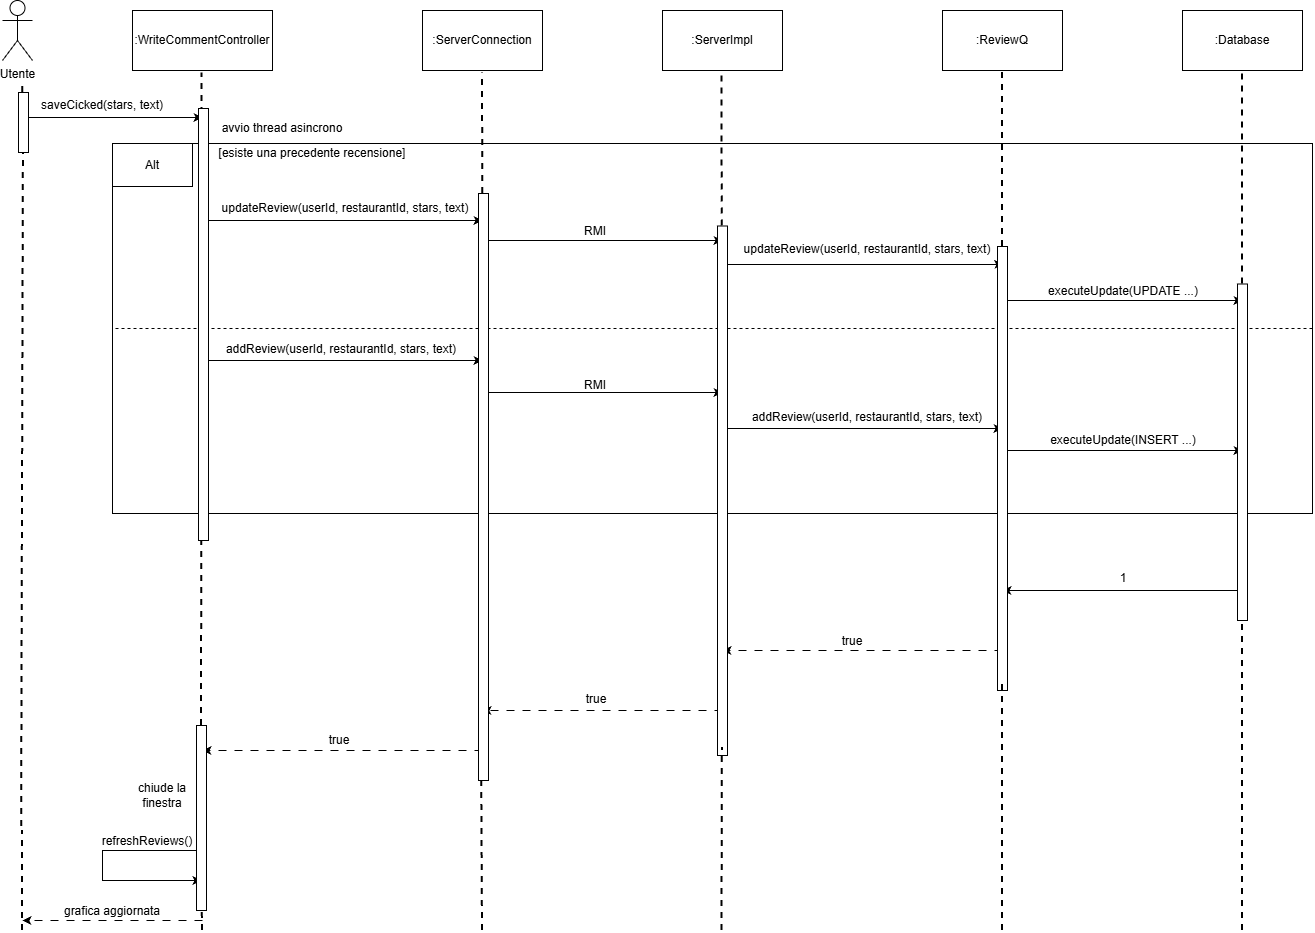

The diagram above was exported from draw.io. Its source (the exported page's mxGraphModel, read from the mxfile embedded in the PNG):
<mxGraphModel dx="1224" dy="576" grid="1" gridSize="10" guides="1" tooltips="1" connect="1" arrows="1" fold="1" page="1" pageScale="1" pageWidth="850" pageHeight="1100" math="0" shadow="0">
  <root>
    <mxCell id="0" />
    <mxCell id="1" parent="0" />
    <mxCell id="xCgV7kAcxoTTMUb9faKm-49" parent="1" style="rounded=0;whiteSpace=wrap;html=1;fillColor=none;" value="" vertex="1">
      <mxGeometry height="370" width="1200" x="210" y="233" as="geometry" />
    </mxCell>
    <mxCell id="jnvPtHYYLviXZspiHUsW-1" parent="1" style="shape=umlActor;verticalLabelPosition=bottom;verticalAlign=top;html=1;" value="Utente" vertex="1">
      <mxGeometry height="60" width="30" x="100" y="90" as="geometry" />
    </mxCell>
    <mxCell id="jnvPtHYYLviXZspiHUsW-17" edge="1" parent="1" source="xCgV7kAcxoTTMUb9faKm-57" style="endArrow=none;dashed=1;html=1;strokeWidth=2;rounded=0;" value="">
      <mxGeometry height="50" relative="1" width="50" as="geometry">
        <mxPoint x="300" y="1020" as="sourcePoint" />
        <mxPoint x="299.5" y="162.5" as="targetPoint" />
      </mxGeometry>
    </mxCell>
    <mxCell id="jnvPtHYYLviXZspiHUsW-18" edge="1" parent="1" source="xCgV7kAcxoTTMUb9faKm-63" style="endArrow=none;dashed=1;html=1;strokeWidth=2;rounded=0;" value="">
      <mxGeometry height="50" relative="1" width="50" as="geometry">
        <mxPoint x="580" y="1020" as="sourcePoint" />
        <mxPoint x="580" y="162.5" as="targetPoint" />
      </mxGeometry>
    </mxCell>
    <mxCell id="jnvPtHYYLviXZspiHUsW-19" edge="1" parent="1" source="xCgV7kAcxoTTMUb9faKm-65" style="endArrow=none;dashed=1;html=1;strokeWidth=2;rounded=0;" value="">
      <mxGeometry height="50" relative="1" width="50" as="geometry">
        <mxPoint x="819.5" y="1020" as="sourcePoint" />
        <mxPoint x="819.5" y="160" as="targetPoint" />
      </mxGeometry>
    </mxCell>
    <mxCell id="xCgV7kAcxoTTMUb9faKm-1" edge="1" parent="1" source="xCgV7kAcxoTTMUb9faKm-59" style="endArrow=none;dashed=1;html=1;strokeWidth=2;rounded=0;" value="">
      <mxGeometry height="50" relative="1" width="50" as="geometry">
        <mxPoint x="120" y="1020" as="sourcePoint" />
        <mxPoint x="120" y="170" as="targetPoint" />
      </mxGeometry>
    </mxCell>
    <mxCell id="xCgV7kAcxoTTMUb9faKm-2" edge="1" parent="1" source="xCgV7kAcxoTTMUb9faKm-69" style="endArrow=none;dashed=1;html=1;strokeWidth=2;rounded=0;" value="">
      <mxGeometry height="50" relative="1" width="50" as="geometry">
        <mxPoint x="1340" y="1020" as="sourcePoint" />
        <mxPoint x="1340" y="160" as="targetPoint" />
      </mxGeometry>
    </mxCell>
    <mxCell id="xCgV7kAcxoTTMUb9faKm-6" connectable="0" parent="1" style="group" value="" vertex="1">
      <mxGeometry height="60" width="120" x="760" y="100" as="geometry" />
    </mxCell>
    <mxCell id="jnvPtHYYLviXZspiHUsW-8" parent="xCgV7kAcxoTTMUb9faKm-6" style="rounded=0;whiteSpace=wrap;html=1;" value="" vertex="1">
      <mxGeometry height="60" width="120" as="geometry" />
    </mxCell>
    <mxCell id="jnvPtHYYLviXZspiHUsW-9" parent="xCgV7kAcxoTTMUb9faKm-6" style="text;html=1;whiteSpace=wrap;strokeColor=none;fillColor=none;align=center;verticalAlign=middle;rounded=0;" value=":ServerImpl" vertex="1">
      <mxGeometry height="30" width="100" x="10" y="15" as="geometry" />
    </mxCell>
    <mxCell id="xCgV7kAcxoTTMUb9faKm-7" connectable="0" parent="1" style="group" value="" vertex="1">
      <mxGeometry height="60" width="120" x="520" y="100" as="geometry" />
    </mxCell>
    <mxCell id="jnvPtHYYLviXZspiHUsW-5" parent="xCgV7kAcxoTTMUb9faKm-7" style="rounded=0;whiteSpace=wrap;html=1;" value="" vertex="1">
      <mxGeometry height="60" width="120" as="geometry" />
    </mxCell>
    <mxCell id="jnvPtHYYLviXZspiHUsW-6" parent="xCgV7kAcxoTTMUb9faKm-7" style="text;html=1;whiteSpace=wrap;strokeColor=none;fillColor=none;align=center;verticalAlign=middle;rounded=0;" value=":ServerConnection" vertex="1">
      <mxGeometry height="30" width="100" x="10" y="15" as="geometry" />
    </mxCell>
    <mxCell id="xCgV7kAcxoTTMUb9faKm-8" connectable="0" parent="1" style="group" value="" vertex="1">
      <mxGeometry height="60" width="140" x="230" y="100" as="geometry" />
    </mxCell>
    <mxCell id="jnvPtHYYLviXZspiHUsW-10" parent="xCgV7kAcxoTTMUb9faKm-8" style="rounded=0;whiteSpace=wrap;html=1;" value="" vertex="1">
      <mxGeometry height="60" width="140" as="geometry" />
    </mxCell>
    <mxCell id="jnvPtHYYLviXZspiHUsW-11" parent="xCgV7kAcxoTTMUb9faKm-8" style="text;html=1;whiteSpace=wrap;strokeColor=none;fillColor=none;align=center;verticalAlign=middle;rounded=0;" value=":WriteCommentController" vertex="1">
      <mxGeometry height="30" width="120" x="10" y="15" as="geometry" />
    </mxCell>
    <mxCell id="xCgV7kAcxoTTMUb9faKm-9" edge="1" parent="1" style="endArrow=classic;html=1;rounded=0;" value="">
      <mxGeometry height="50" relative="1" width="50" as="geometry">
        <mxPoint x="120" y="207" as="sourcePoint" />
        <mxPoint x="300" y="207" as="targetPoint" />
      </mxGeometry>
    </mxCell>
    <mxCell id="xCgV7kAcxoTTMUb9faKm-10" parent="1" style="text;html=1;whiteSpace=wrap;strokeColor=none;fillColor=none;align=center;verticalAlign=middle;rounded=0;" value="saveCicked(stars, text)" vertex="1">
      <mxGeometry height="30" width="160" x="120" y="180" as="geometry" />
    </mxCell>
    <mxCell id="xCgV7kAcxoTTMUb9faKm-11" parent="1" style="text;html=1;whiteSpace=wrap;strokeColor=none;fillColor=none;align=center;verticalAlign=middle;rounded=0;" value="avvio thread asincrono" vertex="1">
      <mxGeometry height="30" width="140" x="310" y="203" as="geometry" />
    </mxCell>
    <mxCell id="xCgV7kAcxoTTMUb9faKm-12" edge="1" parent="1" style="endArrow=classic;html=1;rounded=0;" value="">
      <mxGeometry height="50" relative="1" width="50" as="geometry">
        <mxPoint x="300" y="310" as="sourcePoint" />
        <mxPoint x="580" y="310" as="targetPoint" />
      </mxGeometry>
    </mxCell>
    <mxCell id="xCgV7kAcxoTTMUb9faKm-13" parent="1" style="text;html=1;whiteSpace=wrap;strokeColor=none;fillColor=none;align=center;verticalAlign=middle;rounded=0;" value="updateReview(userId, restaurantId, stars, text)" vertex="1">
      <mxGeometry height="30" width="270" x="308" y="283" as="geometry" />
    </mxCell>
    <mxCell id="xCgV7kAcxoTTMUb9faKm-14" edge="1" parent="1" style="endArrow=classic;html=1;rounded=0;" value="">
      <mxGeometry height="50" relative="1" width="50" as="geometry">
        <mxPoint x="300" y="450" as="sourcePoint" />
        <mxPoint x="580" y="450" as="targetPoint" />
      </mxGeometry>
    </mxCell>
    <mxCell id="xCgV7kAcxoTTMUb9faKm-15" parent="1" style="text;html=1;whiteSpace=wrap;strokeColor=none;fillColor=none;align=center;verticalAlign=middle;rounded=0;" value="addReview(userId, restaurantId, stars, text)" vertex="1">
      <mxGeometry height="30" width="270" x="304" y="424" as="geometry" />
    </mxCell>
    <mxCell id="xCgV7kAcxoTTMUb9faKm-16" edge="1" parent="1" style="endArrow=classic;html=1;rounded=0;" value="">
      <mxGeometry height="50" relative="1" width="50" as="geometry">
        <mxPoint x="580" y="330" as="sourcePoint" />
        <mxPoint x="820" y="330" as="targetPoint" />
      </mxGeometry>
    </mxCell>
    <mxCell id="xCgV7kAcxoTTMUb9faKm-17" parent="1" style="text;html=1;whiteSpace=wrap;strokeColor=none;fillColor=none;align=center;verticalAlign=middle;rounded=0;" value="RMI" vertex="1">
      <mxGeometry height="30" width="140" x="623" y="306" as="geometry" />
    </mxCell>
    <mxCell id="xCgV7kAcxoTTMUb9faKm-18" edge="1" parent="1" style="endArrow=classic;html=1;rounded=0;" value="">
      <mxGeometry height="50" relative="1" width="50" as="geometry">
        <mxPoint x="820" y="354" as="sourcePoint" />
        <mxPoint x="1100.8589817533557" y="354" as="targetPoint" />
      </mxGeometry>
    </mxCell>
    <mxCell id="xCgV7kAcxoTTMUb9faKm-19" parent="1" style="text;html=1;whiteSpace=wrap;strokeColor=none;fillColor=none;align=center;verticalAlign=middle;rounded=0;" value="updateReview(userId, restaurantId, stars, text)" vertex="1">
      <mxGeometry height="30" width="270" x="830" y="324" as="geometry" />
    </mxCell>
    <mxCell id="xCgV7kAcxoTTMUb9faKm-20" connectable="0" parent="1" style="group" value="" vertex="1">
      <mxGeometry height="60" width="120" x="1280" y="100" as="geometry" />
    </mxCell>
    <mxCell id="xCgV7kAcxoTTMUb9faKm-4" parent="xCgV7kAcxoTTMUb9faKm-20" style="rounded=0;whiteSpace=wrap;html=1;" value="" vertex="1">
      <mxGeometry height="60" width="120" as="geometry" />
    </mxCell>
    <mxCell id="xCgV7kAcxoTTMUb9faKm-5" parent="xCgV7kAcxoTTMUb9faKm-20" style="text;html=1;whiteSpace=wrap;strokeColor=none;fillColor=none;align=center;verticalAlign=middle;rounded=0;" value=":Database" vertex="1">
      <mxGeometry height="30" width="100" x="10" y="15" as="geometry" />
    </mxCell>
    <mxCell id="xCgV7kAcxoTTMUb9faKm-21" edge="1" parent="1" style="endArrow=classic;html=1;rounded=0;" value="">
      <mxGeometry height="50" relative="1" width="50" as="geometry">
        <mxPoint x="580" y="482" as="sourcePoint" />
        <mxPoint x="820" y="482" as="targetPoint" />
      </mxGeometry>
    </mxCell>
    <mxCell id="xCgV7kAcxoTTMUb9faKm-22" parent="1" style="text;html=1;whiteSpace=wrap;strokeColor=none;fillColor=none;align=center;verticalAlign=middle;rounded=0;" value="RMI" vertex="1">
      <mxGeometry height="30" width="140" x="623" y="460" as="geometry" />
    </mxCell>
    <mxCell id="xCgV7kAcxoTTMUb9faKm-23" edge="1" parent="1" style="endArrow=classic;html=1;rounded=0;" value="">
      <mxGeometry height="50" relative="1" width="50" as="geometry">
        <mxPoint x="820" y="518" as="sourcePoint" />
        <mxPoint x="1100" y="518" as="targetPoint" />
      </mxGeometry>
    </mxCell>
    <mxCell id="xCgV7kAcxoTTMUb9faKm-24" parent="1" style="text;html=1;whiteSpace=wrap;strokeColor=none;fillColor=none;align=center;verticalAlign=middle;rounded=0;" value="addReview(userId, restaurantId, stars, text)" vertex="1">
      <mxGeometry height="30" width="270" x="830" y="492" as="geometry" />
    </mxCell>
    <mxCell id="xCgV7kAcxoTTMUb9faKm-25" edge="1" parent="1" source="xCgV7kAcxoTTMUb9faKm-67" style="endArrow=none;dashed=1;html=1;strokeWidth=2;rounded=0;" value="">
      <mxGeometry height="50" relative="1" width="50" as="geometry">
        <mxPoint x="1100" y="1020" as="sourcePoint" />
        <mxPoint x="1100" y="160" as="targetPoint" />
      </mxGeometry>
    </mxCell>
    <mxCell id="xCgV7kAcxoTTMUb9faKm-26" connectable="0" parent="1" style="group" value="" vertex="1">
      <mxGeometry height="60" width="120" x="1040" y="100" as="geometry" />
    </mxCell>
    <mxCell id="xCgV7kAcxoTTMUb9faKm-27" parent="xCgV7kAcxoTTMUb9faKm-26" style="rounded=0;whiteSpace=wrap;html=1;" value="" vertex="1">
      <mxGeometry height="60" width="120" as="geometry" />
    </mxCell>
    <mxCell id="xCgV7kAcxoTTMUb9faKm-28" parent="xCgV7kAcxoTTMUb9faKm-26" style="text;html=1;whiteSpace=wrap;strokeColor=none;fillColor=none;align=center;verticalAlign=middle;rounded=0;" value=":ReviewQ" vertex="1">
      <mxGeometry height="30" width="100" x="10" y="15" as="geometry" />
    </mxCell>
    <mxCell id="xCgV7kAcxoTTMUb9faKm-29" edge="1" parent="1" style="endArrow=classic;html=1;rounded=0;" value="">
      <mxGeometry height="50" relative="1" width="50" as="geometry">
        <mxPoint x="1100" y="390" as="sourcePoint" />
        <mxPoint x="1340" y="390" as="targetPoint" />
      </mxGeometry>
    </mxCell>
    <mxCell id="xCgV7kAcxoTTMUb9faKm-30" parent="1" style="text;html=1;whiteSpace=wrap;strokeColor=none;fillColor=none;align=center;verticalAlign=middle;rounded=0;" value="executeUpdate(UPDATE ...)" vertex="1">
      <mxGeometry height="30" width="180" x="1131" y="366" as="geometry" />
    </mxCell>
    <mxCell id="xCgV7kAcxoTTMUb9faKm-31" edge="1" parent="1" style="endArrow=classic;html=1;rounded=0;" value="">
      <mxGeometry height="50" relative="1" width="50" as="geometry">
        <mxPoint x="1100" y="540" as="sourcePoint" />
        <mxPoint x="1340" y="540" as="targetPoint" />
      </mxGeometry>
    </mxCell>
    <mxCell id="xCgV7kAcxoTTMUb9faKm-32" parent="1" style="text;html=1;whiteSpace=wrap;strokeColor=none;fillColor=none;align=center;verticalAlign=middle;rounded=0;" value="executeUpdate(INSERT ...)" vertex="1">
      <mxGeometry height="30" width="180" x="1131" y="515" as="geometry" />
    </mxCell>
    <mxCell id="xCgV7kAcxoTTMUb9faKm-33" edge="1" parent="1" style="endArrow=classic;html=1;rounded=0;" value="">
      <mxGeometry height="50" relative="1" width="50" as="geometry">
        <mxPoint x="1340" y="680" as="sourcePoint" />
        <mxPoint x="1100" y="680" as="targetPoint" />
      </mxGeometry>
    </mxCell>
    <mxCell id="xCgV7kAcxoTTMUb9faKm-34" parent="1" style="text;html=1;whiteSpace=wrap;strokeColor=none;fillColor=none;align=center;verticalAlign=middle;rounded=0;" value="1" vertex="1">
      <mxGeometry height="30" width="60" x="1191" y="653" as="geometry" />
    </mxCell>
    <mxCell id="xCgV7kAcxoTTMUb9faKm-35" edge="1" parent="1" style="endArrow=classic;html=1;rounded=0;dashed=1;dashPattern=8 8;" value="">
      <mxGeometry height="50" relative="1" width="50" as="geometry">
        <mxPoint x="1100" y="740" as="sourcePoint" />
        <mxPoint x="820" y="740" as="targetPoint" />
      </mxGeometry>
    </mxCell>
    <mxCell id="xCgV7kAcxoTTMUb9faKm-36" parent="1" style="text;html=1;whiteSpace=wrap;strokeColor=none;fillColor=none;align=center;verticalAlign=middle;rounded=0;" value="true" vertex="1">
      <mxGeometry height="30" width="60" x="920" y="716" as="geometry" />
    </mxCell>
    <mxCell id="xCgV7kAcxoTTMUb9faKm-37" edge="1" parent="1" style="endArrow=classic;html=1;rounded=0;dashed=1;dashPattern=8 8;" value="">
      <mxGeometry height="50" relative="1" width="50" as="geometry">
        <mxPoint x="820" y="800" as="sourcePoint" />
        <mxPoint x="580" y="800" as="targetPoint" />
      </mxGeometry>
    </mxCell>
    <mxCell id="xCgV7kAcxoTTMUb9faKm-38" parent="1" style="text;html=1;whiteSpace=wrap;strokeColor=none;fillColor=none;align=center;verticalAlign=middle;rounded=0;" value="true" vertex="1">
      <mxGeometry height="30" width="60" x="664" y="774" as="geometry" />
    </mxCell>
    <mxCell id="xCgV7kAcxoTTMUb9faKm-40" edge="1" parent="1" style="endArrow=classic;html=1;rounded=0;dashed=1;dashPattern=8 8;" value="">
      <mxGeometry height="50" relative="1" width="50" as="geometry">
        <mxPoint x="580" y="840" as="sourcePoint" />
        <mxPoint x="300" y="840" as="targetPoint" />
      </mxGeometry>
    </mxCell>
    <mxCell id="xCgV7kAcxoTTMUb9faKm-41" parent="1" style="text;html=1;whiteSpace=wrap;strokeColor=none;fillColor=none;align=center;verticalAlign=middle;rounded=0;" value="true" vertex="1">
      <mxGeometry height="30" width="60" x="407" y="815" as="geometry" />
    </mxCell>
    <mxCell id="xCgV7kAcxoTTMUb9faKm-43" parent="1" style="text;html=1;whiteSpace=wrap;strokeColor=none;fillColor=none;align=center;verticalAlign=middle;rounded=0;" value="chiude la finestra" vertex="1">
      <mxGeometry height="30" width="60" x="230" y="870" as="geometry" />
    </mxCell>
    <mxCell id="xCgV7kAcxoTTMUb9faKm-46" edge="1" parent="1" style="endArrow=classic;html=1;rounded=0;entryX=0.5;entryY=0.838;entryDx=0;entryDy=0;entryPerimeter=0;" target="xCgV7kAcxoTTMUb9faKm-57" value="">
      <mxGeometry height="50" relative="1" width="50" as="geometry">
        <Array as="points">
          <mxPoint x="200" y="940" />
          <mxPoint x="200" y="970" />
          <mxPoint x="250" y="970" />
        </Array>
        <mxPoint x="300" y="940" as="sourcePoint" />
        <mxPoint x="299" y="980" as="targetPoint" />
      </mxGeometry>
    </mxCell>
    <mxCell id="xCgV7kAcxoTTMUb9faKm-47" parent="1" style="text;html=1;whiteSpace=wrap;strokeColor=none;fillColor=none;align=center;verticalAlign=middle;rounded=0;" value="refreshReviews()" vertex="1">
      <mxGeometry height="30" width="60" x="215" y="916" as="geometry" />
    </mxCell>
    <mxCell id="xCgV7kAcxoTTMUb9faKm-50" parent="1" style="rounded=0;whiteSpace=wrap;html=1;" value="" vertex="1">
      <mxGeometry height="43" width="80" x="210" y="233" as="geometry" />
    </mxCell>
    <mxCell id="xCgV7kAcxoTTMUb9faKm-51" parent="1" style="text;html=1;whiteSpace=wrap;strokeColor=none;fillColor=none;align=center;verticalAlign=middle;rounded=0;" value="Alt" vertex="1">
      <mxGeometry height="30" width="60" x="220" y="239.5" as="geometry" />
    </mxCell>
    <mxCell id="xCgV7kAcxoTTMUb9faKm-52" parent="1" style="text;html=1;whiteSpace=wrap;strokeColor=none;fillColor=none;align=center;verticalAlign=middle;rounded=0;" value="[esiste una precedente recensione]" vertex="1">
      <mxGeometry height="30" width="200" x="310" y="228" as="geometry" />
    </mxCell>
    <mxCell id="xCgV7kAcxoTTMUb9faKm-53" edge="1" parent="1" source="xCgV7kAcxoTTMUb9faKm-49" style="endArrow=none;dashed=1;html=1;rounded=0;entryX=0;entryY=0.5;entryDx=0;entryDy=0;exitX=1;exitY=0.5;exitDx=0;exitDy=0;" target="xCgV7kAcxoTTMUb9faKm-49" value="">
      <mxGeometry height="50" relative="1" width="50" as="geometry">
        <mxPoint x="1412.4" y="412.5" as="sourcePoint" />
        <mxPoint x="210" y="416.0000000000001" as="targetPoint" />
      </mxGeometry>
    </mxCell>
    <mxCell id="xCgV7kAcxoTTMUb9faKm-56" parent="1" style="rounded=0;whiteSpace=wrap;html=1;" value="" vertex="1">
      <mxGeometry height="432" width="10" x="296" y="198" as="geometry" />
    </mxCell>
    <mxCell id="xCgV7kAcxoTTMUb9faKm-58" edge="1" parent="1" style="endArrow=none;dashed=1;html=1;strokeWidth=2;rounded=0;" target="xCgV7kAcxoTTMUb9faKm-57" value="">
      <mxGeometry height="50" relative="1" width="50" as="geometry">
        <mxPoint x="300" y="1020" as="sourcePoint" />
        <mxPoint x="299.5" y="162.5" as="targetPoint" />
      </mxGeometry>
    </mxCell>
    <mxCell id="xCgV7kAcxoTTMUb9faKm-57" parent="1" style="rounded=0;whiteSpace=wrap;html=1;" value="" vertex="1">
      <mxGeometry height="185" width="10" x="294" y="815" as="geometry" />
    </mxCell>
    <mxCell id="xCgV7kAcxoTTMUb9faKm-60" edge="1" parent="1" style="endArrow=none;dashed=1;html=1;strokeWidth=2;rounded=0;" target="xCgV7kAcxoTTMUb9faKm-59" value="">
      <mxGeometry height="50" relative="1" width="50" as="geometry">
        <mxPoint x="119.12516644474033" y="916" as="sourcePoint" />
        <mxPoint x="120" y="170" as="targetPoint" />
      </mxGeometry>
    </mxCell>
    <mxCell id="xCgV7kAcxoTTMUb9faKm-59" parent="1" style="rounded=0;whiteSpace=wrap;html=1;" value="" vertex="1">
      <mxGeometry height="60" width="10" x="116" y="182" as="geometry" />
    </mxCell>
    <mxCell id="xCgV7kAcxoTTMUb9faKm-62" edge="1" parent="1" style="endArrow=none;dashed=1;html=1;strokeWidth=2;rounded=0;" value="">
      <mxGeometry height="50" relative="1" width="50" as="geometry">
        <mxPoint x="120" y="1020" as="sourcePoint" />
        <mxPoint x="120" y="920" as="targetPoint" />
      </mxGeometry>
    </mxCell>
    <mxCell id="xCgV7kAcxoTTMUb9faKm-64" edge="1" parent="1" style="endArrow=none;dashed=1;html=1;strokeWidth=2;rounded=0;" target="xCgV7kAcxoTTMUb9faKm-63" value="">
      <mxGeometry height="50" relative="1" width="50" as="geometry">
        <mxPoint x="579.2188591385332" y="774" as="sourcePoint" />
        <mxPoint x="580" y="162.5" as="targetPoint" />
      </mxGeometry>
    </mxCell>
    <mxCell id="xCgV7kAcxoTTMUb9faKm-63" parent="1" style="rounded=0;whiteSpace=wrap;html=1;" value="" vertex="1">
      <mxGeometry height="587" width="10" x="576" y="283" as="geometry" />
    </mxCell>
    <mxCell id="xCgV7kAcxoTTMUb9faKm-66" edge="1" parent="1" style="endArrow=none;dashed=1;html=1;strokeWidth=2;rounded=0;" target="xCgV7kAcxoTTMUb9faKm-65" value="">
      <mxGeometry height="50" relative="1" width="50" as="geometry">
        <mxPoint x="820" y="715.9999999999998" as="sourcePoint" />
        <mxPoint x="819.5" y="160" as="targetPoint" />
      </mxGeometry>
    </mxCell>
    <mxCell id="xCgV7kAcxoTTMUb9faKm-65" parent="1" style="rounded=0;whiteSpace=wrap;html=1;" value="" vertex="1">
      <mxGeometry height="529.5" width="10" x="815" y="315.5" as="geometry" />
    </mxCell>
    <mxCell id="xCgV7kAcxoTTMUb9faKm-68" edge="1" parent="1" style="endArrow=none;dashed=1;html=1;strokeWidth=2;rounded=0;" target="xCgV7kAcxoTTMUb9faKm-67" value="">
      <mxGeometry height="50" relative="1" width="50" as="geometry">
        <mxPoint x="1100" y="653" as="sourcePoint" />
        <mxPoint x="1100" y="160" as="targetPoint" />
      </mxGeometry>
    </mxCell>
    <mxCell id="xCgV7kAcxoTTMUb9faKm-67" parent="1" style="rounded=0;whiteSpace=wrap;html=1;" value="" vertex="1">
      <mxGeometry height="444" width="10" x="1095" y="336" as="geometry" />
    </mxCell>
    <mxCell id="xCgV7kAcxoTTMUb9faKm-71" edge="1" parent="1" style="endArrow=none;dashed=1;html=1;strokeWidth=2;rounded=0;" target="xCgV7kAcxoTTMUb9faKm-69" value="">
      <mxGeometry height="50" relative="1" width="50" as="geometry">
        <mxPoint x="1340" y="1020" as="sourcePoint" />
        <mxPoint x="1340" y="160" as="targetPoint" />
      </mxGeometry>
    </mxCell>
    <mxCell id="xCgV7kAcxoTTMUb9faKm-69" parent="1" style="rounded=0;whiteSpace=wrap;html=1;" value="" vertex="1">
      <mxGeometry height="336.5" width="10" x="1335" y="373.5" as="geometry" />
    </mxCell>
    <mxCell id="xCgV7kAcxoTTMUb9faKm-74" edge="1" parent="1" style="endArrow=none;dashed=1;html=1;strokeWidth=2;rounded=0;" value="">
      <mxGeometry height="50" relative="1" width="50" as="geometry">
        <mxPoint x="1100" y="1020" as="sourcePoint" />
        <mxPoint x="1100" y="773.9999999999998" as="targetPoint" />
      </mxGeometry>
    </mxCell>
    <mxCell id="xCgV7kAcxoTTMUb9faKm-76" edge="1" parent="1" style="endArrow=none;dashed=1;html=1;strokeWidth=2;rounded=0;" value="">
      <mxGeometry height="50" relative="1" width="50" as="geometry">
        <mxPoint x="819.5" y="1020" as="sourcePoint" />
        <mxPoint x="819.8757700205338" y="836.9999999999998" as="targetPoint" />
      </mxGeometry>
    </mxCell>
    <mxCell id="xCgV7kAcxoTTMUb9faKm-78" edge="1" parent="1" style="endArrow=none;dashed=1;html=1;strokeWidth=2;rounded=0;" value="">
      <mxGeometry height="50" relative="1" width="50" as="geometry">
        <mxPoint x="580" y="1020" as="sourcePoint" />
        <mxPoint x="579.2361809045224" y="868.0000000000002" as="targetPoint" />
      </mxGeometry>
    </mxCell>
    <mxCell id="P8NvjhB2FYRsM-fErswp-1" edge="1" parent="1" style="endArrow=classic;html=1;rounded=0;dashed=1;dashPattern=8 8;" value="">
      <mxGeometry height="50" relative="1" width="50" as="geometry">
        <mxPoint x="300" y="1010" as="sourcePoint" />
        <mxPoint x="120" y="1010" as="targetPoint" />
      </mxGeometry>
    </mxCell>
    <mxCell id="P8NvjhB2FYRsM-fErswp-2" parent="1" style="text;html=1;whiteSpace=wrap;strokeColor=none;fillColor=none;align=center;verticalAlign=middle;rounded=0;" value="grafica aggiornata" vertex="1">
      <mxGeometry height="30" width="120" x="150" y="986" as="geometry" />
    </mxCell>
  </root>
</mxGraphModel>